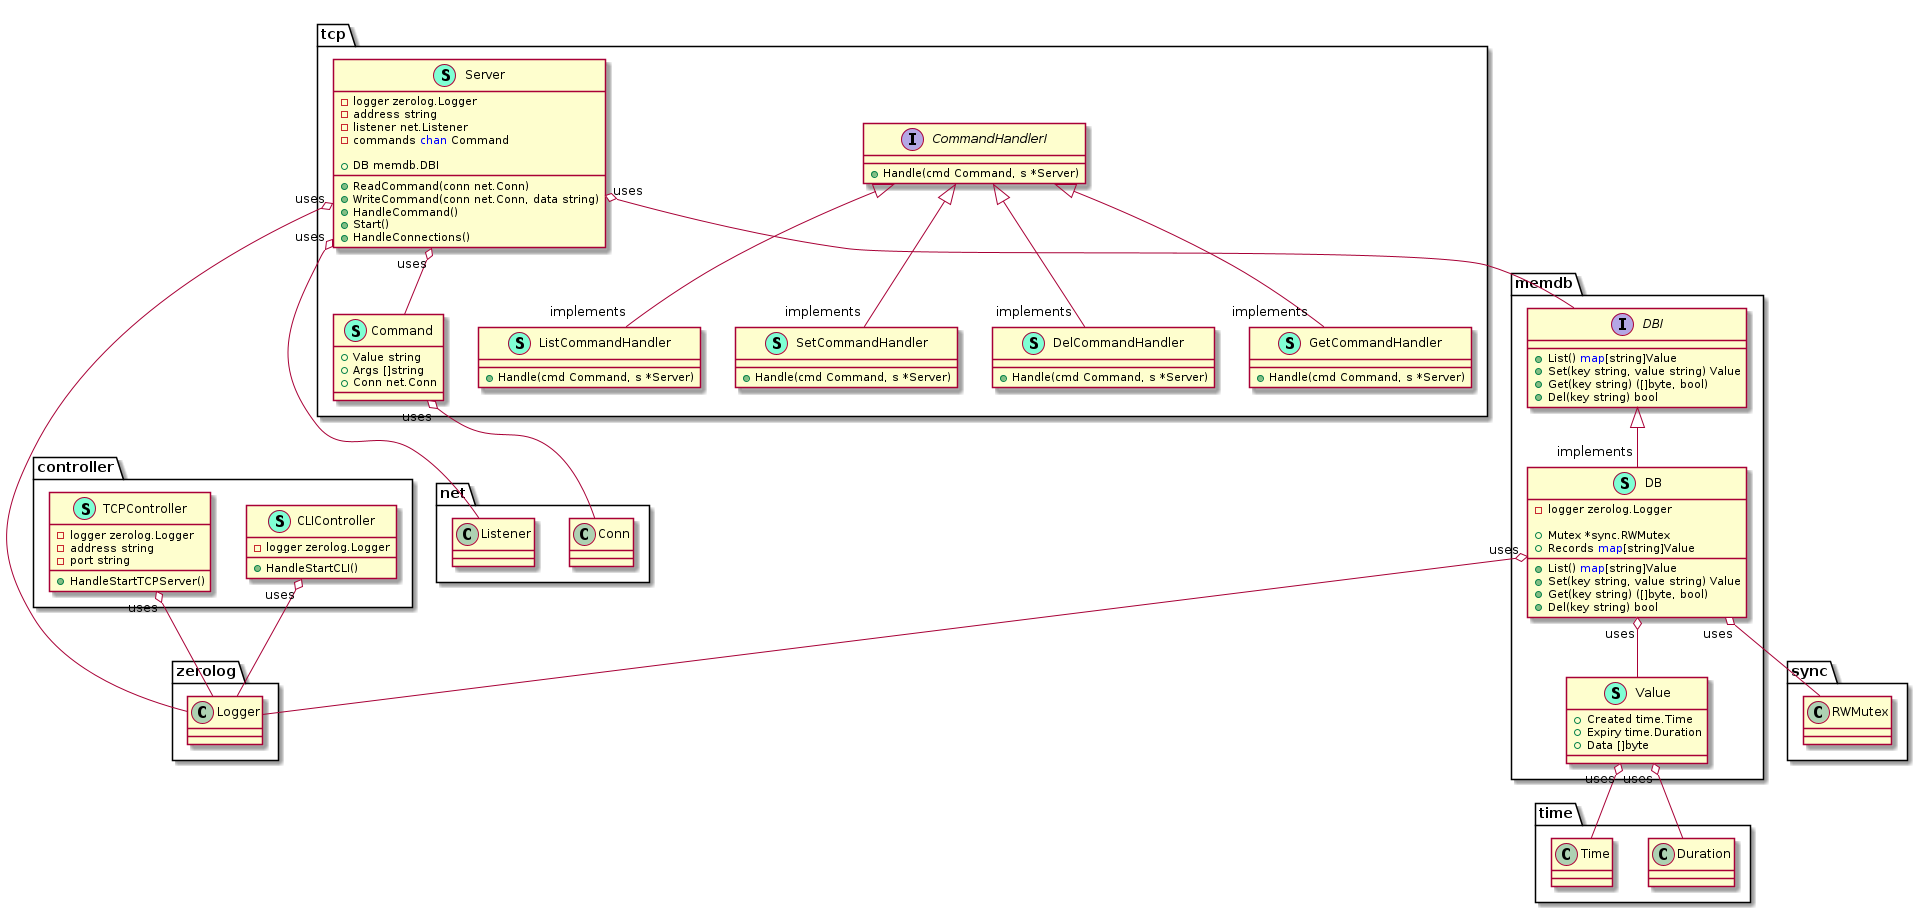

The diagram above was rendered by PlantUML. Its source (embedded in the PNG):
@startuml
namespace controller {
    class CLIController << (S,Aquamarine) >> {
        - logger zerolog.Logger

        + HandleStartCLI() 

    }
    class TCPController << (S,Aquamarine) >> {
        - logger zerolog.Logger
        - address string
        - port string

        + HandleStartTCPServer() 

    }
}


"controller.CLIController""uses" o-- "zerolog.Logger"
"controller.TCPController""uses" o-- "zerolog.Logger"

namespace memdb {
    class DB << (S,Aquamarine) >> {
        - logger zerolog.Logger

        + Mutex *sync.RWMutex
        + Records <font color=blue>map</font>[string]Value

        + List() <font color=blue>map</font>[string]Value
        + Set(key string, value string) Value
        + Get(key string) ([]byte, bool)
        + Del(key string) bool

    }
    interface DBI  {
        + List() <font color=blue>map</font>[string]Value
        + Set(key string, value string) Value
        + Get(key string) ([]byte, bool)
        + Del(key string) bool

    }
    class Value << (S,Aquamarine) >> {
        + Created time.Time
        + Expiry time.Duration
        + Data []byte

    }
}

"memdb.DBI" <|-- "implements""memdb.DB"

"memdb.DB""uses" o-- "memdb.Value"
"memdb.DB""uses" o-- "sync.RWMutex"
"memdb.DB""uses" o-- "zerolog.Logger"
"memdb.Value""uses" o-- "time.Duration"
"memdb.Value""uses" o-- "time.Time"

namespace tcp {
    class Command << (S,Aquamarine) >> {
        + Value string
        + Args []string
        + Conn net.Conn

    }
    interface CommandHandlerI  {
        + Handle(cmd Command, s *Server) 

    }
    class DelCommandHandler << (S,Aquamarine) >> {
        + Handle(cmd Command, s *Server) 

    }
    class GetCommandHandler << (S,Aquamarine) >> {
        + Handle(cmd Command, s *Server) 

    }
    class ListCommandHandler << (S,Aquamarine) >> {
        + Handle(cmd Command, s *Server) 

    }
    class Server << (S,Aquamarine) >> {
        - logger zerolog.Logger
        - address string
        - listener net.Listener
        - commands <font color=blue>chan</font> Command

        + DB memdb.DBI

        + ReadCommand(conn net.Conn) 
        + WriteCommand(conn net.Conn, data string) 
        + HandleCommand() 
        + Start() 
        + HandleConnections() 

    }
    class SetCommandHandler << (S,Aquamarine) >> {
        + Handle(cmd Command, s *Server) 

    }
}

"tcp.CommandHandlerI" <|-- "implements""tcp.DelCommandHandler"
"tcp.CommandHandlerI" <|-- "implements""tcp.GetCommandHandler"
"tcp.CommandHandlerI" <|-- "implements""tcp.ListCommandHandler"
"tcp.CommandHandlerI" <|-- "implements""tcp.SetCommandHandler"

"tcp.Command""uses" o-- "net.Conn"
"tcp.Server""uses" o-- "memdb.DBI"
"tcp.Server""uses" o-- "net.Listener"
"tcp.Server""uses" o-- "tcp.Command"
"tcp.Server""uses" o-- "zerolog.Logger"

@enduml